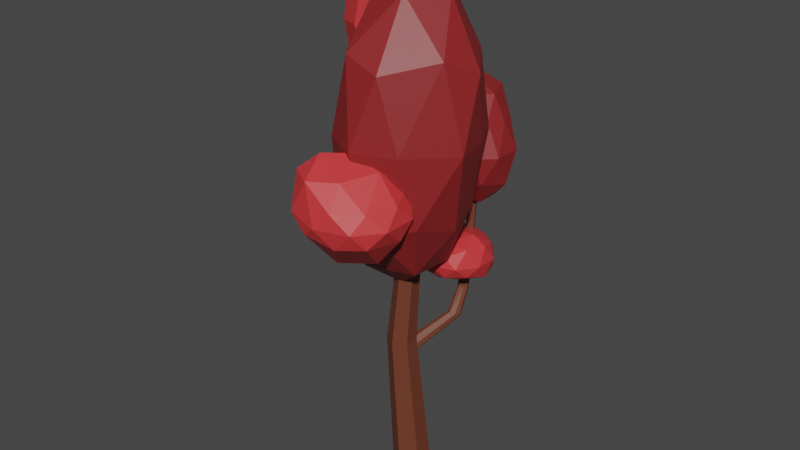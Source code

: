 # Source: strom_5_red.blend  (saved by Blender 3.6.14; exported with 4.5.12 LTS)
import bpy
from mathutils import Matrix  # noqa: F401  (used for matrix-valued properties, if any)

bpy.ops.wm.read_factory_settings(use_empty=True)
scene = bpy.context.scene
scene.name = 'Scene'

# ---- collections
col_collection = bpy.data.collections.new('Collection'); scene.collection.children.link(col_collection)

# ---- materials (node trees are filled in below, after node groups)
mat_material_001 = bpy.data.materials.new('Material.001')
mat_material_001.use_transparent_shadow = False
mat_material_002 = bpy.data.materials.new('Material.002')
mat_material_002.use_transparent_shadow = False
mat_material_003 = bpy.data.materials.new('Material.003')
mat_material_003.use_transparent_shadow = False

# ---- material node trees
mat_material_001.use_nodes = True; mat_material_001.node_tree.nodes.clear()
_N = mat_material_001.node_tree.nodes; _L = mat_material_001.node_tree.links
n0 = _N.new('ShaderNodeBsdfPrincipled'); n0.name = 'Principled BSDF'; n0.location = (10, 300)
n0.distribution = 'GGX'
n0.subsurface_method = 'RANDOM_WALK_SKIN'
n0.inputs[0].default_value = (0.15, 0.04092, 0.02029, 1.0)
n0.inputs[3].default_value = 1.45
n0.inputs[27].default_value = (0.0, 0.0, 0.0, 1.0)
n0.inputs[28].default_value = 1.0
n1 = _N.new('ShaderNodeOutputMaterial'); n1.name = 'Material Output'; n1.location = (300, 300)
_L.new(n0.outputs[0], n1.inputs[0])
n1.is_active_output = True
mat_material_002.use_nodes = True; mat_material_002.node_tree.nodes.clear()
_N = mat_material_002.node_tree.nodes; _L = mat_material_002.node_tree.links
n0 = _N.new('ShaderNodeBsdfPrincipled'); n0.name = 'Principled BSDF'; n0.location = (10, 300)
n0.distribution = 'GGX'
n0.subsurface_method = 'RANDOM_WALK_SKIN'
n0.inputs[0].default_value = (0.2664, 0.01764, 0.01938, 1.0)
n0.inputs[3].default_value = 1.45
n0.inputs[27].default_value = (0.0, 0.0, 0.0, 1.0)
n0.inputs[28].default_value = 1.0
n1 = _N.new('ShaderNodeOutputMaterial'); n1.name = 'Material Output'; n1.location = (300, 300)
_L.new(n0.outputs[0], n1.inputs[0])
n1.is_active_output = True
mat_material_003.use_nodes = True; mat_material_003.node_tree.nodes.clear()
_N = mat_material_003.node_tree.nodes; _L = mat_material_003.node_tree.links
n0 = _N.new('ShaderNodeBsdfPrincipled'); n0.name = 'Principled BSDF'; n0.location = (10, 300)
n0.distribution = 'GGX'
n0.subsurface_method = 'RANDOM_WALK_SKIN'
n0.inputs[0].default_value = (0.6795, 0.03955, 0.04374, 1.0)
n0.inputs[3].default_value = 1.45
n0.inputs[27].default_value = (0.0, 0.0, 0.0, 1.0)
n0.inputs[28].default_value = 1.0
n1 = _N.new('ShaderNodeOutputMaterial'); n1.name = 'Material Output'; n1.location = (300, 300)
_L.new(n0.outputs[0], n1.inputs[0])
n1.is_active_output = True

# ---- world
world_world = bpy.data.worlds.new('World'); scene.world = world_world
world_world.use_nodes = True; world_world.node_tree.nodes.clear()
_N = world_world.node_tree.nodes; _L = world_world.node_tree.links
n0 = _N.new('ShaderNodeOutputWorld'); n0.name = 'World Output'; n0.location = (300, 300)
n1 = _N.new('ShaderNodeBackground'); n1.name = 'Background'; n1.location = (10, 300)
n1.inputs[0].default_value = (0.05088, 0.05088, 0.05088, 1.0)
_L.new(n1.outputs[0], n0.inputs[0])
n0.is_active_output = True
world_world.color = (0.05088, 0.05088, 0.05088)
world_world.use_sun_shadow = False
world_world.sun_shadow_jitter_overblur = 0.0

# ---- meshes
me_cylinder = bpy.data.meshes.new('Cylinder')
me_cylinder.from_pydata([(0.009982, 0.4528, -0.04965), (0.009982, 0.2687, 5.628), (0.3224, 0.2724, -0.04965), (0.163, 0.1804, 5.628), (0.3224, -0.0884, -0.04965), (0.163, 0.003628, 5.628), (0.009982, -0.2688, -0.04965), (0.009982, -0.08474, 5.628), (-0.3025, -0.0884, -0.04965), (-0.1431, 0.003628, 5.628), (-0.3025, 0.2724, -0.04965), (-0.1431, 0.1804, 5.628), (0.3656, 0.6922, 3.208), (0.4669, 0.7198, 3.189), (0.0602, -0.1475, 2.789), (-0.1726, -0.2819, 2.789), (-0.4053, -0.1475, 2.789), (-0.4053, 0.1213, 2.789), (0.2617, 0.8088, 3.149), (0.08621, -0.1416, 2.507), (-0.1545, -0.2806, 2.507), (-0.3951, -0.1416, 2.507), (-0.3951, 0.1363, 2.507), (0.2954, 0.7226, 3.194), (-0.09636, 0.2117, 2.789), (-0.1669, 0.2618, 2.701), (-0.2488, 0.2117, 2.789), (-0.1669, 0.2561, 2.877), (0.06338, 0.1231, 2.877), (0.0602, 0.0333, 2.789), (0.06828, 0.126, 2.701), (-0.01601, 0.1653, 2.789), (0.0943, 0.1409, 2.42), (0.01001, 0.1803, 2.507), (0.07813, 0.1316, 2.595), (0.08621, 0.04829, 2.507), (-0.1601, 0.2691, 2.595), (-0.07825, 0.2312, 2.507), (-0.1488, 0.2813, 2.42), (-0.2307, 0.2312, 2.507), (0.4777, 0.8737, 3.105), (0.5094, 0.7885, 3.15), (0.3015, 0.8785, 3.11), (0.4007, 0.9071, 3.091), (0.4285, 1.159, 3.547), (0.367, 1.19, 3.536), (0.4124, 1.02, 3.583), (0.4504, 1.082, 3.569), (0.2722, 1.025, 3.573), (0.3282, 0.9969, 3.584), (0.2845, 1.165, 3.537), (0.2487, 1.103, 3.552), (0.3408, 1.448, 5.232), (0.2955, 1.471, 5.223), (0.3289, 1.346, 5.258), (0.3569, 1.391, 5.248), (0.2257, 1.349, 5.251), (0.2669, 1.329, 5.259), (0.2347, 1.453, 5.224), (0.2083, 1.407, 5.235), (0.2975, 1.163, 4.149), (0.3313, 1.33, 4.107), (0.3846, 1.303, 4.117), (0.2596, 1.309, 4.109), (0.4036, 1.236, 4.136), (0.3707, 1.183, 4.148), (0.2908, 1.199, 4.273), (0.3234, 1.361, 4.233), (0.2541, 1.341, 4.234), (0.3934, 1.27, 4.26), (0.375, 1.335, 4.242), (0.3615, 1.219, 4.272), (0.28, 1.172, 4.146), (0.2475, 1.187, 4.178), (0.2391, 1.215, 4.145), (0.2503, 1.178, 4.106), (0.2383, 1.218, 4.144), (0.2273, 1.271, 4.163), (0.2457, 1.285, 4.114), (0.2297, 1.246, 4.087), (0.2749, 1.207, 4.27), (0.2424, 1.233, 4.298), (0.234, 1.26, 4.241), (0.2452, 1.207, 4.222), (0.2339, 1.26, 4.241), (0.2228, 1.297, 4.28), (0.2413, 1.318, 4.239), (0.2252, 1.29, 4.208), (0.1054, 1.155, 4.182), (0.08396, 1.184, 4.155), (0.08306, 1.187, 4.155), (0.0809, 1.239, 4.177), (0.1189, 1.228, 4.245), (0.1213, 1.175, 4.223), (0.09716, 1.258, 4.218), (0.1188, 1.229, 4.245), (0.0667, 1.146, 4.2), (0.0408, 1.175, 4.177), (0.03988, 1.178, 4.177), (0.04173, 1.23, 4.199), (0.0913, 1.219, 4.26), (0.08968, 1.166, 4.237), (0.06509, 1.249, 4.237), (0.09122, 1.219, 4.26), (-0.00562, 1.127, 4.251), (-0.03748, 1.155, 4.238), (-0.03837, 1.158, 4.239), (-0.02942, 1.211, 4.259), (0.03699, 1.2, 4.3), (0.02826, 1.147, 4.28), (0.004819, 1.23, 4.287), (0.0369, 1.2, 4.3), (-0.1171, 1.09, 4.425), (-0.1425, 1.113, 4.414), (-0.1432, 1.115, 4.414), (-0.1361, 1.157, 4.431), (-0.08318, 1.148, 4.464), (-0.09013, 1.106, 4.447), (-0.1088, 1.172, 4.453), (-0.08324, 1.149, 4.464), (-0.2553, 1.012, 4.709), (-0.2825, 1.035, 4.713), (-0.283, 1.037, 4.714), (-0.2686, 1.079, 4.724), (-0.2063, 1.07, 4.725), (-0.2207, 1.028, 4.715), (-0.2337, 1.094, 4.73), (-0.2064, 1.07, 4.726), (-0.09591, -0.09274, 4.008), (0.8834, -0.9285, 5.657), (-0.3374, -1.13, 5.688), (-1.092, -0.09412, 5.609), (-0.3374, 0.9414, 5.53), (0.8834, 0.5459, 5.56), (0.3374, -1.232, 8.166), (-0.8834, -0.5459, 8.136), (-0.8834, 0.7341, 8.039), (0.4383, 1.19, 8.009), (1.289, 0.09412, 8.088), (3.829e-10, 0.2105, 9.62), (-0.3342, -0.7862, 4.56), (0.5279, -0.5069, 4.539), (0.3209, -1.29, 5.466), (1.039, -0.1106, 5.391), (0.5279, 0.3969, 4.47), (-0.867, -0.05498, 4.505), (-0.8402, -0.8456, 5.438), (-0.3342, 0.6762, 4.449), (-0.8402, 0.498, 5.345), (0.3209, 0.8742, 5.316), (1.358, -0.3762, 6.877), (1.161, 0.3762, 6.82), (3.829e-10, -1.508, 6.941), (0.7176, -1.179, 6.923), (-1.161, -0.5025, 6.877), (-0.7176, -1.111, 6.923), (-0.7176, 1.098, 6.773), (-1.161, 0.3762, 6.82), (0.8185, 1.046, 6.773), (0.1009, 1.391, 6.756), (1.037, -0.498, 8.351), (-0.3209, -1.165, 8.38), (-1.039, 0.1106, 8.305), (-0.3209, 1.209, 8.23), (0.8402, 0.7193, 8.259), (0.1983, -0.4296, 9.252), (0.6419, 0.179, 9.206), (-0.5193, -0.1971, 9.234), (-0.5193, 0.5552, 9.177), (0.1983, 0.7877, 9.16), (-0.822, 0.3501, 6.821), (-0.2957, 0.1132, 7.725), (-0.9641, -0.106, 7.666), (-1.571, 0.6557, 7.568), (-1.078, 1.329, 7.565), (-0.2896, 1.072, 7.662), (-0.5001, -0.08427, 9.31), (-1.596, 0.362, 9.217), (-1.59, 1.194, 9.154), (-0.5417, 1.491, 9.216), (0.003795, 0.778, 9.321), (-0.6234, 0.8537, 10.23), (-0.8864, -0.05747, 7.287), (-0.4514, 0.2182, 7.27), (-0.6475, -0.1218, 7.566), (-0.1785, 0.6449, 7.563), (-0.4492, 0.7612, 7.041), (-1.353, 0.4582, 7.072), (-1.274, 0.07866, 7.472), (-1.006, 0.9095, 6.918), (-1.391, 1.041, 7.414), (-0.638, 1.285, 7.469), (-0.06592, 0.4723, 8.544), (-0.1899, 0.9614, 8.495), (-0.9488, -0.2637, 8.499), (-0.4834, -0.04983, 8.534), (-1.696, 0.3902, 8.384), (-1.412, -0.005566, 8.442), (-1.403, 1.431, 8.346), (-1.692, 0.9614, 8.347), (-0.4086, 1.397, 8.443), (-0.8718, 1.622, 8.386), (-0.1759, 0.3931, 9.476), (-0.9396, -0.04057, 9.407), (-1.516, 0.7888, 9.314), (-1.047, 1.503, 9.311), (-0.2976, 1.185, 9.404), (-0.4588, 0.4375, 9.917), (-0.2985, 0.8333, 9.852), (-1.018, 0.5887, 10.08), (-1.028, 1.078, 10.05), (-0.5837, 1.229, 9.904), (0.2247, 1.029, 3.822), (0.7327, 0.6603, 4.062), (0.03074, 0.4322, 4.062), (-0.4031, 1.029, 4.062), (0.03074, 1.626, 4.062), (0.7327, 1.449, 3.967), (0.4187, 0.4322, 4.45), (-0.2832, 0.6603, 4.45), (-0.2832, 1.398, 4.45), (0.4187, 1.626, 4.45), (0.8526, 1.029, 4.551), (0.2247, 1.029, 4.69), (0.1107, 0.6783, 3.847), (0.5233, 0.8124, 3.887), (0.4093, 0.4614, 4.028), (0.8218, 1.08, 3.933), (0.5233, 1.297, 3.792), (-0.1443, 1.029, 3.847), (-0.2583, 0.6783, 3.988), (0.1107, 1.38, 3.887), (-0.3501, 1.38, 4.028), (0.4093, 1.597, 4.028), (0.8923, 0.8124, 4.256), (0.8923, 1.246, 4.256), (0.2247, 0.3274, 4.256), (0.6373, 0.4614, 4.256), (-0.4428, 0.8124, 4.256), (-0.1878, 0.4614, 4.256), (-0.2796, 1.709, 4.256), (-0.5346, 1.246, 4.256), (0.6373, 1.597, 4.256), (0.2247, 1.843, 4.256), (0.7078, 0.6783, 4.586), (0.04023, 0.4614, 4.484), (-0.3723, 1.029, 4.552), (0.04023, 1.709, 4.484), (0.7078, 1.38, 4.484), (0.3388, 0.6783, 4.625), (0.5938, 1.029, 4.727), (-0.0738, 0.8124, 4.693), (-0.0738, 1.246, 4.693), (0.3388, 1.38, 4.625), (-0.2906, 1.046, 4.825), (-0.02973, 1.418, 5.044), (0.1606, 0.944, 4.998), (-0.2184, 0.6114, 5.089), (-0.643, 0.8795, 5.192), (-0.5757, 1.375, 5.108), (0.2037, 1.213, 5.265), (0.08706, 0.7143, 5.293), (-0.4096, 0.6744, 5.413), (-0.6, 1.148, 5.459), (-0.2109, 1.419, 5.484), (-0.1488, 1.046, 5.521), (-0.04426, 0.9861, 4.894), (-0.1497, 1.264, 4.947), (0.1155, 1.205, 4.984), (-0.3376, 1.457, 5.026), (-0.4909, 1.238, 4.962), (-0.267, 0.7906, 4.838), (-0.001831, 0.7306, 4.984), (-0.5102, 0.9481, 4.924), (-0.4629, 0.6291, 5.124), (-0.6488, 1.143, 5.169), (-0.1088, 1.52, 5.201), (-0.4007, 1.497, 5.272), (0.2527, 1.084, 5.114), (0.1408, 1.362, 5.141), (-0.03864, 0.5956, 5.184), (0.1842, 0.7911, 5.131), (-0.6508, 0.6601, 5.333), (-0.3258, 0.5086, 5.254), (-0.6235, 1.301, 5.326), (-0.7675, 1.002, 5.361), (0.04493, 1.399, 5.4), (0.2095, 0.949, 5.288), (-0.1401, 0.6326, 5.42), (-0.6303, 0.8816, 5.491), (-0.4504, 1.3, 5.494), (0.07083, 1.144, 5.422), (-0.1687, 1.24, 5.599), (0.01327, 0.8511, 5.484), (-0.2787, 0.8276, 5.555), (-0.4015, 1.106, 5.536), (0.2849, 1.461, 5.089), (0.74, 0.9921, 5.721), (0.1111, 0.9259, 5.721), (-0.4765, 1.461, 5.721), (0.1111, 2.127, 5.721), (0.74, 1.791, 5.721), (0.4587, 0.9259, 6.745), (-0.1702, 1.13, 6.745), (-0.1702, 1.791, 6.745), (0.4587, 1.996, 6.745), (0.8474, 1.461, 6.745), (0.2849, 1.461, 7.377), (0.1827, 1.146, 5.259), (0.5524, 1.266, 5.259), (0.4502, 0.9521, 5.631), (0.9199, 1.461, 5.631), (0.5524, 1.655, 5.259), (-0.04572, 1.461, 5.259), (-0.1479, 1.146, 5.631), (0.1827, 1.775, 5.259), (-0.1479, 1.775, 5.631), (0.4502, 1.97, 5.631), (0.983, 1.128, 6.233), (0.983, 1.655, 6.233), (0.2849, 0.8319, 6.233), (0.6546, 0.8139, 6.233), (-0.5122, 1.266, 6.233), (-0.08474, 0.9521, 6.233), (-0.08474, 2.101, 6.233), (-0.5122, 1.655, 6.233), (0.6546, 1.97, 6.233), (0.2849, 2.221, 6.233), (0.7177, 1.146, 6.834), (0.1196, 0.9521, 6.834), (-0.2501, 1.461, 7.007), (0.1196, 2.198, 6.834), (0.7177, 1.775, 6.834), (0.3871, 1.146, 7.206), (0.6155, 1.461, 7.206), (0.01743, 1.266, 7.379), (0.01743, 1.884, 7.379), (0.3871, 2.004, 7.206), (0.0, -1.153, 4.984), (0.7236, -1.93, 5.664), (-0.2764, -2.255, 5.747), (-0.8944, -1.404, 5.664), (-0.2764, -0.5535, 5.664), (0.7236, -0.8785, 5.664), (0.2764, -2.255, 6.256), (-0.7235, -1.909, 6.63), (-0.7236, -0.8785, 6.256), (0.2764, -0.5535, 6.256), (0.8944, -1.404, 6.256), (-0.03929, -1.34, 6.877), (-0.1625, -1.653, 5.033), (0.4253, -1.334, 5.083), (0.2629, -2.163, 5.612), (0.8506, -1.276, 5.612), (0.4253, -0.9667, 5.397), (-0.5257, -1.404, 5.346), (-0.6882, -1.904, 5.645), (-0.1625, -0.9042, 5.397), (-0.6882, -0.9042, 5.612), (0.2629, -0.5952, 5.612), (0.9511, -1.713, 5.96), (0.9511, -1.095, 5.96), (0.0, -2.354, 5.96), (0.5878, -2.163, 5.96), (-0.9511, -1.713, 5.96), (-0.5878, -2.213, 6.044), (-0.5878, -0.5952, 5.96), (-0.9511, -1.095, 5.96), (0.5878, -0.5952, 5.96), (0.0, -0.4042, 5.96), (0.6882, -1.904, 6.23), (-0.2629, -2.213, 6.641), (-0.8505, -1.384, 6.529), (-0.2629, -0.5952, 6.308), (0.6489, -0.8396, 6.383), (0.1625, -1.904, 6.626), (0.4864, -1.34, 6.701), (-0.4252, -1.693, 6.897), (-0.4253, -1.095, 6.704), (0.1232, -0.8396, 6.598), (-0.2649, 0.9663, 4.95), (-0.2857, 0.9838, 4.953), (-0.2861, 0.9857, 4.954), (-0.2751, 1.018, 4.961), (-0.2275, 1.011, 4.962), (-0.2384, 0.9787, 4.954), (-0.2484, 1.029, 4.966), (-0.2275, 1.011, 4.962)], [], [(22, 17, 26, 25, 36, 39), (35, 34, 30, 29, 14, 19), (14, 5, 7, 15), (15, 7, 9, 16), (3, 1, 11, 9, 7, 5), (16, 9, 11, 17), (25, 24, 23, 18), (0, 2, 4, 6, 8, 10), (29, 28, 3, 5, 14), (21, 16, 17, 22), (20, 15, 16, 21), (19, 14, 15, 20), (2, 32, 35, 19, 4), (24, 27, 1, 3, 28, 31), (10, 22, 39, 38, 0), (0, 38, 37, 33, 32, 2), (4, 19, 20, 6), (6, 20, 21, 8), (8, 21, 22, 10), (18, 23, 48, 51), (24, 25, 26, 27), (28, 29, 30, 31), (32, 33, 34, 35), (36, 37, 38, 39), (17, 11, 1, 27, 26), (30, 34, 41, 13), (34, 33, 40, 41), (36, 25, 18, 42), (37, 36, 42, 43), (24, 31, 12, 23), (33, 37, 43, 40), (31, 30, 13, 12), (68, 86, 85, 59, 58), (13, 41, 47, 46), (42, 18, 51, 50), (23, 12, 49, 48), (41, 40, 44, 47), (12, 13, 46, 49), (43, 42, 50, 45), (40, 43, 45, 44), (53, 58, 59, 56, 57, 54, 55, 52), (70, 67, 53, 52), (81, 80, 66, 57, 56), (67, 68, 58, 53), (71, 69, 55, 54), (69, 70, 52, 55), (66, 71, 54, 57), (49, 46, 65, 60), (47, 44, 62, 64), (46, 47, 64, 65), (63, 78, 77, 87, 86, 68), (45, 50, 63, 61), (73, 72, 60, 66, 80, 83), (44, 45, 61, 62), (84, 87, 94, 95), (60, 65, 71, 66), (64, 62, 70, 69), (65, 64, 69, 71), (85, 84, 82, 81, 56, 59), (61, 63, 68, 67), (51, 48, 75, 74, 76, 79), (62, 61, 67, 70), (50, 51, 79, 78, 63), (72, 73, 74, 75), (76, 77, 78, 79), (80, 81, 82, 83), (84, 85, 86, 87), (48, 49, 60, 72, 75), (88, 93, 101, 96), (82, 84, 95, 92), (76, 74, 89, 90), (74, 73, 88, 89), (83, 82, 92, 93), (73, 83, 93, 88), (87, 77, 91, 94), (77, 76, 90, 91), (99, 98, 106, 107), (94, 91, 99, 102), (93, 92, 100, 101), (89, 88, 96, 97), (92, 95, 103, 100), (90, 89, 97, 98), (95, 94, 102, 103), (91, 90, 98, 99), (108, 111, 119, 116), (96, 101, 109, 104), (102, 99, 107, 110), (101, 100, 108, 109), (97, 96, 104, 105), (100, 103, 111, 108), (98, 97, 105, 106), (103, 102, 110, 111), (117, 116, 124, 125), (106, 105, 113, 114), (111, 110, 118, 119), (107, 106, 114, 115), (104, 109, 117, 112), (110, 107, 115, 118), (109, 108, 116, 117), (105, 104, 112, 113), (123, 122, 382, 383), (113, 112, 120, 121), (116, 119, 127, 124), (114, 113, 121, 122), (119, 118, 126, 127), (115, 114, 122, 123), (112, 117, 125, 120), (118, 115, 123, 126), (128, 141, 140), (129, 141, 143), (128, 140, 145), (128, 145, 147), (128, 147, 144), (129, 143, 150), (130, 142, 152), (131, 146, 154), (132, 148, 156), (133, 149, 158), (129, 150, 153), (130, 152, 155), (131, 154, 157), (132, 156, 159), (133, 158, 151), (134, 160, 165), (135, 161, 167), (136, 162, 168), (137, 163, 169), (138, 164, 166), (166, 169, 139), (166, 164, 169), (164, 137, 169), (169, 168, 139), (169, 163, 168), (163, 136, 168), (168, 167, 139), (168, 162, 167), (162, 135, 167), (167, 165, 139), (167, 161, 165), (161, 134, 165), (165, 166, 139), (165, 160, 166), (160, 138, 166), (151, 164, 138), (151, 158, 164), (158, 137, 164), (159, 163, 137), (159, 156, 163), (156, 136, 163), (157, 162, 136), (157, 154, 162), (154, 135, 162), (155, 161, 135), (155, 152, 161), (152, 134, 161), (153, 160, 134), (153, 150, 160), (150, 138, 160), (158, 159, 137), (158, 149, 159), (149, 132, 159), (156, 157, 136), (156, 148, 157), (148, 131, 157), (154, 155, 135), (154, 146, 155), (146, 130, 155), (152, 153, 134), (152, 142, 153), (142, 129, 153), (150, 151, 138), (150, 143, 151), (143, 133, 151), (144, 149, 133), (144, 147, 149), (147, 132, 149), (147, 148, 132), (147, 145, 148), (145, 131, 148), (145, 146, 131), (145, 140, 146), (140, 130, 146), (143, 144, 133), (143, 141, 144), (141, 128, 144), (140, 142, 130), (140, 141, 142), (141, 129, 142), (170, 183, 182), (171, 183, 185), (170, 182, 187), (170, 187, 189), (170, 189, 186), (171, 185, 192), (172, 184, 194), (173, 188, 196), (174, 190, 198), (175, 191, 200), (171, 192, 195), (172, 194, 197), (173, 196, 199), (174, 198, 201), (175, 200, 193), (176, 202, 207), (177, 203, 209), (178, 204, 210), (179, 205, 211), (180, 206, 208), (208, 211, 181), (208, 206, 211), (206, 179, 211), (211, 210, 181), (211, 205, 210), (205, 178, 210), (210, 209, 181), (210, 204, 209), (204, 177, 209), (209, 207, 181), (209, 203, 207), (203, 176, 207), (207, 208, 181), (207, 202, 208), (202, 180, 208), (193, 206, 180), (193, 200, 206), (200, 179, 206), (201, 205, 179), (201, 198, 205), (198, 178, 205), (199, 204, 178), (199, 196, 204), (196, 177, 204), (197, 203, 177), (197, 194, 203), (194, 176, 203), (195, 202, 176), (195, 192, 202), (192, 180, 202), (200, 201, 179), (200, 191, 201), (191, 174, 201), (198, 199, 178), (198, 190, 199), (190, 173, 199), (196, 197, 177), (196, 188, 197), (188, 172, 197), (194, 195, 176), (194, 184, 195), (184, 171, 195), (192, 193, 180), (192, 185, 193), (185, 175, 193), (186, 191, 175), (186, 189, 191), (189, 174, 191), (189, 190, 174), (189, 187, 190), (187, 173, 190), (187, 188, 173), (187, 182, 188), (182, 172, 188), (185, 186, 175), (185, 183, 186), (183, 170, 186), (182, 184, 172), (182, 183, 184), (183, 171, 184), (212, 225, 224), (213, 225, 227), (212, 224, 229), (212, 229, 231), (212, 231, 228), (213, 227, 234), (214, 226, 236), (215, 230, 238), (216, 232, 240), (217, 233, 242), (213, 234, 237), (214, 236, 239), (215, 238, 241), (216, 240, 243), (217, 242, 235), (218, 244, 249), (219, 245, 251), (220, 246, 252), (221, 247, 253), (222, 248, 250), (250, 253, 223), (250, 248, 253), (248, 221, 253), (253, 252, 223), (253, 247, 252), (247, 220, 252), (252, 251, 223), (252, 246, 251), (246, 219, 251), (251, 249, 223), (251, 245, 249), (245, 218, 249), (249, 250, 223), (249, 244, 250), (244, 222, 250), (235, 248, 222), (235, 242, 248), (242, 221, 248), (243, 247, 221), (243, 240, 247), (240, 220, 247), (241, 246, 220), (241, 238, 246), (238, 219, 246), (239, 245, 219), (239, 236, 245), (236, 218, 245), (237, 244, 218), (237, 234, 244), (234, 222, 244), (242, 243, 221), (242, 233, 243), (233, 216, 243), (240, 241, 220), (240, 232, 241), (232, 215, 241), (238, 239, 219), (238, 230, 239), (230, 214, 239), (236, 237, 218), (236, 226, 237), (226, 213, 237), (234, 235, 222), (234, 227, 235), (227, 217, 235), (228, 233, 217), (228, 231, 233), (231, 216, 233), (231, 232, 216), (231, 229, 232), (229, 215, 232), (229, 230, 215), (229, 224, 230), (224, 214, 230), (227, 228, 217), (227, 225, 228), (225, 212, 228), (224, 226, 214), (224, 225, 226), (225, 213, 226), (254, 267, 266), (255, 267, 269), (254, 266, 271), (254, 271, 273), (254, 273, 270), (255, 269, 276), (256, 268, 278), (257, 272, 280), (258, 274, 282), (259, 275, 284), (255, 276, 279), (256, 278, 281), (257, 280, 283), (258, 282, 285), (259, 284, 277), (260, 286, 291), (261, 287, 293), (262, 288, 294), (263, 289, 295), (264, 290, 292), (292, 295, 265), (292, 290, 295), (290, 263, 295), (295, 294, 265), (295, 289, 294), (289, 262, 294), (294, 293, 265), (294, 288, 293), (288, 261, 293), (293, 291, 265), (293, 287, 291), (287, 260, 291), (291, 292, 265), (291, 286, 292), (286, 264, 292), (277, 290, 264), (277, 284, 290), (284, 263, 290), (285, 289, 263), (285, 282, 289), (282, 262, 289), (283, 288, 262), (283, 280, 288), (280, 261, 288), (281, 287, 261), (281, 278, 287), (278, 260, 287), (279, 286, 260), (279, 276, 286), (276, 264, 286), (284, 285, 263), (284, 275, 285), (275, 258, 285), (282, 283, 262), (282, 274, 283), (274, 257, 283), (280, 281, 261), (280, 272, 281), (272, 256, 281), (278, 279, 260), (278, 268, 279), (268, 255, 279), (276, 277, 264), (276, 269, 277), (269, 259, 277), (270, 275, 259), (270, 273, 275), (273, 258, 275), (273, 274, 258), (273, 271, 274), (271, 257, 274), (271, 272, 257), (271, 266, 272), (266, 256, 272), (269, 270, 259), (269, 267, 270), (267, 254, 270), (266, 268, 256), (266, 267, 268), (267, 255, 268), (296, 309, 308), (297, 309, 311), (296, 308, 313), (296, 313, 315), (296, 315, 312), (297, 311, 318), (298, 310, 320), (299, 314, 322), (300, 316, 324), (301, 317, 326), (297, 318, 321), (298, 320, 323), (299, 322, 325), (300, 324, 327), (301, 326, 319), (302, 328, 333), (303, 329, 335), (304, 330, 336), (305, 331, 337), (306, 332, 334), (334, 337, 307), (334, 332, 337), (332, 305, 337), (337, 336, 307), (337, 331, 336), (331, 304, 336), (336, 335, 307), (336, 330, 335), (330, 303, 335), (335, 333, 307), (335, 329, 333), (329, 302, 333), (333, 334, 307), (333, 328, 334), (328, 306, 334), (319, 332, 306), (319, 326, 332), (326, 305, 332), (327, 331, 305), (327, 324, 331), (324, 304, 331), (325, 330, 304), (325, 322, 330), (322, 303, 330), (323, 329, 303), (323, 320, 329), (320, 302, 329), (321, 328, 302), (321, 318, 328), (318, 306, 328), (326, 327, 305), (326, 317, 327), (317, 300, 327), (324, 325, 304), (324, 316, 325), (316, 299, 325), (322, 323, 303), (322, 314, 323), (314, 298, 323), (320, 321, 302), (320, 310, 321), (310, 297, 321), (318, 319, 306), (318, 311, 319), (311, 301, 319), (312, 317, 301), (312, 315, 317), (315, 300, 317), (315, 316, 300), (315, 313, 316), (313, 299, 316), (313, 314, 299), (313, 308, 314), (308, 298, 314), (311, 312, 301), (311, 309, 312), (309, 296, 312), (308, 310, 298), (308, 309, 310), (309, 297, 310), (338, 351, 350), (339, 351, 353), (338, 350, 355), (338, 355, 357), (338, 357, 354), (339, 353, 360), (340, 352, 362), (341, 356, 364), (342, 358, 366), (343, 359, 368), (339, 360, 363), (340, 362, 365), (341, 364, 367), (342, 366, 369), (343, 368, 361), (344, 370, 375), (345, 371, 377), (346, 372, 378), (347, 373, 379), (348, 374, 376), (376, 379, 349), (376, 374, 379), (374, 347, 379), (379, 378, 349), (379, 373, 378), (373, 346, 378), (378, 377, 349), (378, 372, 377), (372, 345, 377), (377, 375, 349), (377, 371, 375), (371, 344, 375), (375, 376, 349), (375, 370, 376), (370, 348, 376), (361, 374, 348), (361, 368, 374), (368, 347, 374), (369, 373, 347), (369, 366, 373), (366, 346, 373), (367, 372, 346), (367, 364, 372), (364, 345, 372), (365, 371, 345), (365, 362, 371), (362, 344, 371), (363, 370, 344), (363, 360, 370), (360, 348, 370), (368, 369, 347), (368, 359, 369), (359, 342, 369), (366, 367, 346), (366, 358, 367), (358, 341, 367), (364, 365, 345), (364, 356, 365), (356, 340, 365), (362, 363, 344), (362, 352, 363), (352, 339, 363), (360, 361, 348), (360, 353, 361), (353, 343, 361), (354, 359, 343), (354, 357, 359), (357, 342, 359), (357, 358, 342), (357, 355, 358), (355, 341, 358), (355, 356, 341), (355, 350, 356), (350, 340, 356), (353, 354, 343), (353, 351, 354), (351, 338, 354), (350, 352, 340), (350, 351, 352), (351, 339, 352), (383, 382, 381, 380, 385, 384, 387, 386), (120, 125, 385, 380), (126, 123, 383, 386), (125, 124, 384, 385), (121, 120, 380, 381), (124, 127, 387, 384), (122, 121, 381, 382), (127, 126, 386, 387)])
me_cylinder.polygons.foreach_set('material_index', [0, 0, 0, 0, 0, 0, 0, 0, 0, 0, 0, 0, 0, 0, 0, 0, 0, 0, 0, 0, 0, 0, 0, 0, 0, 0, 0, 0, 0, 0, 0, 0, 0, 0, 0, 0, 0, 0, 0, 0, 0, 0, 0, 0, 0, 0, 0, 0, 0, 0, 0, 0, 0, 0, 0, 0, 0, 0, 0, 0, 0, 0, 0, 0, 0, 0, 0, 0, 0, 0, 0, 0, 0, 0, 0, 0, 0, 0, 0, 0, 0, 0, 0, 0, 0, 0, 0, 0, 0, 0, 0, 0, 0, 0, 0, 0, 0, 0, 0, 0, 0, 0, 0, 0, 0, 0, 0, 0, 1, 1, 1, 1, 1, 1, 1, 1, 1, 1, 1, 1, 1, 1, 1, 1, 1, 1, 1, 1, 1, 1, 1, 1, 1, 1, 1, 1, 1, 1, 1, 1, 1, 1, 1, 1, 1, 1, 1, 1, 1, 1, 1, 1, 1, 1, 1, 1, 1, 1, 1, 1, 1, 1, 1, 1, 1, 1, 1, 1, 1, 1, 1, 1, 1, 1, 1, 1, 1, 1, 1, 1, 1, 1, 1, 1, 1, 1, 1, 1, 2, 2, 2, 2, 2, 2, 2, 2, 2, 2, 2, 2, 2, 2, 2, 2, 2, 2, 2, 2, 2, 2, 2, 2, 2, 2, 2, 2, 2, 2, 2, 2, 2, 2, 2, 2, 2, 2, 2, 2, 2, 2, 2, 2, 2, 2, 2, 2, 2, 2, 2, 2, 2, 2, 2, 2, 2, 2, 2, 2, 2, 2, 2, 2, 2, 2, 2, 2, 2, 2, 2, 2, 2, 2, 2, 2, 2, 2, 2, 2, 2, 2, 2, 2, 2, 2, 2, 2, 2, 2, 2, 2, 2, 2, 2, 2, 2, 2, 2, 2, 2, 2, 2, 2, 2, 2, 2, 2, 2, 2, 2, 2, 2, 2, 2, 2, 2, 2, 2, 2, 2, 2, 2, 2, 2, 2, 2, 2, 2, 2, 2, 2, 2, 2, 2, 2, 2, 2, 2, 2, 2, 2, 2, 2, 2, 2, 2, 2, 2, 2, 2, 2, 2, 2, 2, 2, 2, 2, 2, 2, 2, 2, 2, 2, 2, 2, 2, 2, 2, 2, 2, 2, 2, 2, 2, 2, 2, 2, 2, 2, 2, 2, 2, 2, 2, 2, 2, 2, 2, 2, 2, 2, 2, 2, 2, 2, 2, 2, 2, 2, 2, 2, 2, 2, 2, 2, 2, 2, 2, 2, 2, 2, 2, 2, 2, 2, 2, 2, 2, 2, 2, 2, 2, 2, 2, 2, 2, 2, 2, 2, 2, 2, 2, 2, 2, 2, 2, 2, 2, 2, 1, 1, 1, 1, 1, 1, 1, 1, 1, 1, 1, 1, 1, 1, 1, 1, 1, 1, 1, 1, 1, 1, 1, 1, 1, 1, 1, 1, 1, 1, 1, 1, 1, 1, 1, 1, 1, 1, 1, 1, 1, 1, 1, 1, 1, 1, 1, 1, 1, 1, 1, 1, 1, 1, 1, 1, 1, 1, 1, 1, 1, 1, 1, 1, 1, 1, 1, 1, 1, 1, 1, 1, 1, 1, 1, 1, 1, 1, 1, 1, 2, 2, 2, 2, 2, 2, 2, 2, 2, 2, 2, 2, 2, 2, 2, 2, 2, 2, 2, 2, 2, 2, 2, 2, 2, 2, 2, 2, 2, 2, 2, 2, 2, 2, 2, 2, 2, 2, 2, 2, 2, 2, 2, 2, 2, 2, 2, 2, 2, 2, 2, 2, 2, 2, 2, 2, 2, 2, 2, 2, 2, 2, 2, 2, 2, 2, 2, 2, 2, 2, 2, 2, 2, 2, 2, 2, 2, 2, 2, 2, 0, 0, 0, 0, 0, 0, 0, 0])
_uv = me_cylinder.uv_layers.new(name='UVMap')
_uv.uv.foreach_set('vector', [0.1667, 0.7252, 0.1667, 0.75, 0.05457, 0.75, -8.941e-08, 0.7423, -8.941e-08, 0.7329, 0.05277, 0.7252, 0.7806, 0.7252, 0.8333, 0.7329, 0.8333, 0.7423, 0.7788, 0.75, 0.6667, 0.75, 0.6667, 0.7252, 0.6667, 0.75, 0.6667, 1.0, 0.5, 1.0, 0.5, 0.75, 0.5, 0.75, 0.5, 1.0, 0.3333, 1.0, 0.3333, 0.75, 0.4578, 0.37, 0.25, 0.49, 0.04215, 0.37, 0.04215, 0.13, 0.25, 0.01, 0.4578, 0.13, 0.3333, 0.75, 0.3333, 1.0, 0.1667, 1.0, 0.1667, 0.75, 1.0, 0.7423, 0.9454, 0.75, 0.9454, 0.75, 1.0, 0.7423, 0.75, 0.49, 0.9578, 0.37, 0.9578, 0.13, 0.75, 0.01, 0.5422, 0.13, 0.5422, 0.37, 0.7788, 0.75, 0.8333, 0.7577, 0.8333, 1.0, 0.6667, 1.0, 0.6667, 0.75, 0.3333, 0.7252, 0.3333, 0.75, 0.1667, 0.75, 0.1667, 0.7252, 0.5, 0.7252, 0.5, 0.75, 0.3333, 0.75, 0.3333, 0.7252, 0.6667, 0.7252, 0.6667, 0.75, 0.5, 0.75, 0.5, 0.7252, 0.8333, 0.5, 0.8333, 0.7175, 0.7806, 0.7252, 0.6667, 0.7252, 0.6667, 0.5, 0.9454, 0.75, 1.0, 0.7577, 1.0, 1.0, 0.8333, 1.0, 0.8333, 0.7577, 0.8879, 0.75, 0.1667, 0.5, 0.1667, 0.7252, 0.05277, 0.7252, -8.941e-08, 0.7175, -8.941e-08, 0.5, 1.0, 0.5, 1.0, 0.7175, 0.9472, 0.7252, 0.8861, 0.7252, 0.8333, 0.7175, 0.8333, 0.5, 0.6667, 0.5, 0.6667, 0.7252, 0.5, 0.7252, 0.5, 0.5, 0.5, 0.5, 0.5, 0.7252, 0.3333, 0.7252, 0.3333, 0.5, 0.3333, 0.5, 0.3333, 0.7252, 0.1667, 0.7252, 0.1667, 0.5, 1.0, 0.7423, 0.9454, 0.75, 0.9454, 0.75, 1.0, 0.7423, 0.9454, 0.75, 1.0, 0.7423, 0.05457, 0.75, -8.941e-08, 0.7577, 0.8333, 0.7577, 0.7788, 0.75, 0.8333, 0.7423, 0.8879, 0.75, 0.8333, 0.7175, 0.8861, 0.7252, 0.8333, 0.7329, 0.7806, 0.7252, -8.941e-08, 0.7329, 0.9472, 0.7252, 1.0, 0.7175, 0.05277, 0.7252, 0.1667, 0.75, 0.1667, 1.0, -8.941e-08, 1.0, -8.941e-08, 0.7577, 0.05457, 0.75, 0.8333, 0.7423, 0.8333, 0.7329, 0.8333, 0.7329, 0.8333, 0.7423, 0.8333, 0.7329, 0.8861, 0.7252, 0.8861, 0.7252, 0.8333, 0.7329, -8.941e-08, 0.7329, -8.941e-08, 0.7423, -8.941e-08, 0.7423, -8.941e-08, 0.7329, 0.9472, 0.7252, -8.941e-08, 0.7329, -8.941e-08, 0.7329, 0.9472, 0.7252, 0.9454, 0.75, 0.8879, 0.75, 0.8879, 0.75, 0.9454, 0.75, 0.8861, 0.7252, 0.9472, 0.7252, 0.9472, 0.7252, 0.8861, 0.7252, 0.8879, 0.75, 0.8333, 0.7423, 0.8333, 0.7423, 0.8879, 0.75, -8.941e-08, 0.7329, -8.941e-08, 0.7369, -8.941e-08, 0.7423, -8.941e-08, 0.7423, -8.941e-08, 0.7329, 0.8333, 0.7423, 0.8333, 0.7329, 0.8333, 0.7329, 0.8333, 0.7423, -8.941e-08, 0.7329, -8.941e-08, 0.7423, -8.941e-08, 0.7423, -8.941e-08, 0.7329, 0.9454, 0.75, 0.8879, 0.75, 0.8879, 0.75, 0.9454, 0.75, 0.8333, 0.7329, 0.8861, 0.7252, 0.8861, 0.7252, 0.8333, 0.7329, 0.8879, 0.75, 0.8333, 0.7423, 0.8333, 0.7423, 0.8879, 0.75, 0.9472, 0.7252, -8.941e-08, 0.7329, -8.941e-08, 0.7329, 0.9472, 0.7252, 0.8861, 0.7252, 0.9472, 0.7252, 0.9472, 0.7252, 0.8861, 0.7252, 0.9472, 0.7252, 1.0, 0.7329, 1.0, 0.7423, 0.9454, 0.75, 0.8879, 0.75, 0.8333, 0.7423, 0.8333, 0.7329, 0.8861, 0.7252, 0.8861, 0.7252, 0.9472, 0.7252, 0.9472, 0.7252, 0.8861, 0.7252, 0.9454, 0.75, 0.9074, 0.75, 0.8879, 0.75, 0.8879, 0.75, 0.9454, 0.75, 0.9472, 0.7252, -8.941e-08, 0.7329, -8.941e-08, 0.7329, 0.9472, 0.7252, 0.8333, 0.7423, 0.8333, 0.7329, 0.8333, 0.7329, 0.8333, 0.7423, 0.8333, 0.7329, 0.8861, 0.7252, 0.8861, 0.7252, 0.8333, 0.7329, 0.8879, 0.75, 0.8333, 0.7423, 0.8333, 0.7423, 0.8879, 0.75, 0.8879, 0.75, 0.8333, 0.7423, 0.8333, 0.7423, 0.8879, 0.75, 0.8333, 0.7329, 0.8861, 0.7252, 0.8861, 0.7252, 0.8333, 0.7329, 0.8333, 0.7423, 0.8333, 0.7329, 0.8333, 0.7329, 0.8333, 0.7423, -8.941e-08, 0.7329, -8.941e-08, 0.7371, -8.941e-08, 0.7423, -8.941e-08, 0.7423, -8.941e-08, 0.7369, -8.941e-08, 0.7329, 0.9472, 0.7252, -8.941e-08, 0.7329, -8.941e-08, 0.7329, 0.9472, 0.7252, 0.9454, 0.75, 0.9087, 0.75, 0.8879, 0.75, 0.8879, 0.75, 0.9074, 0.75, 0.9454, 0.75, 0.8861, 0.7252, 0.9472, 0.7252, 0.9472, 0.7252, 0.8861, 0.7252, 0.9728, 0.7461, -8.941e-08, 0.7423, -8.941e-08, 0.7423, 0.9728, 0.7461, 0.8879, 0.75, 0.8333, 0.7423, 0.8333, 0.7423, 0.8879, 0.75, 0.8333, 0.7329, 0.8861, 0.7252, 0.8861, 0.7252, 0.8333, 0.7329, 0.8333, 0.7423, 0.8333, 0.7329, 0.8333, 0.7329, 0.8333, 0.7423, 1.0, 0.7423, 0.9728, 0.7461, 0.9726, 0.7462, 0.9454, 0.75, 0.9454, 0.75, 1.0, 0.7423, 0.9472, 0.7252, -8.941e-08, 0.7329, -8.941e-08, 0.7329, 0.9472, 0.7252, 1.0, 0.7423, 0.9454, 0.75, 0.9454, 0.75, 0.9717, 0.7463, 0.9737, 0.746, 1.0, 0.7423, 0.8861, 0.7252, 0.9472, 0.7252, 0.9472, 0.7252, 0.8861, 0.7252, -8.941e-08, 0.7329, -8.941e-08, 0.7423, -8.941e-08, 0.7423, -8.941e-08, 0.7371, -8.941e-08, 0.7329, 0.9087, 0.75, 0.9454, 0.75, 0.9717, 0.7463, 0.9454, 0.75, 0.9737, 0.746, 1.0, 0.7423, -8.941e-08, 0.7371, -8.941e-08, 0.7423, 0.9074, 0.75, 0.9454, 0.75, 0.9726, 0.7462, 0.9454, 0.75, 0.9728, 0.7461, 1.0, 0.7423, -8.941e-08, 0.7369, -8.941e-08, 0.7423, 0.9454, 0.75, 0.8879, 0.75, 0.8879, 0.75, 0.9087, 0.75, 0.9454, 0.75, 0.9454, 0.75, 0.9454, 0.75, 0.9454, 0.75, 0.9454, 0.75, 0.9726, 0.7462, 0.9728, 0.7461, 0.9728, 0.7461, 0.9726, 0.7462, 0.9737, 0.746, 0.9717, 0.7463, 0.9717, 0.7463, 0.9737, 0.746, 0.9717, 0.7463, 0.9454, 0.75, 0.9454, 0.75, 0.9717, 0.7463, 0.9454, 0.75, 0.9726, 0.7462, 0.9726, 0.7462, 0.9454, 0.75, 0.9454, 0.75, 0.9454, 0.75, 0.9454, 0.75, 0.9454, 0.75, -8.941e-08, 0.7423, -8.941e-08, 0.7423, -8.941e-08, 0.7423, -8.941e-08, 0.7423, 1.0, 0.7423, 0.9737, 0.746, 0.9737, 0.746, 1.0, 0.7423, 1.0, 0.7423, 0.9737, 0.746, 0.9737, 0.746, 1.0, 0.7423, -8.941e-08, 0.7423, -8.941e-08, 0.7423, -8.941e-08, 0.7423, -8.941e-08, 0.7423, 0.9454, 0.75, 0.9726, 0.7462, 0.9726, 0.7462, 0.9454, 0.75, 0.9717, 0.7463, 0.9454, 0.75, 0.9454, 0.75, 0.9717, 0.7463, 0.9726, 0.7462, 0.9728, 0.7461, 0.9728, 0.7461, 0.9726, 0.7462, 0.9737, 0.746, 0.9717, 0.7463, 0.9717, 0.7463, 0.9737, 0.746, 0.9728, 0.7461, -8.941e-08, 0.7423, -8.941e-08, 0.7423, 0.9728, 0.7461, 1.0, 0.7423, 0.9737, 0.746, 0.9737, 0.746, 1.0, 0.7423, 0.9726, 0.7462, 0.9728, 0.7461, 0.9728, 0.7461, 0.9726, 0.7462, 0.9454, 0.75, 0.9454, 0.75, 0.9454, 0.75, 0.9454, 0.75, -8.941e-08, 0.7423, -8.941e-08, 0.7423, -8.941e-08, 0.7423, -8.941e-08, 0.7423, 0.9454, 0.75, 0.9726, 0.7462, 0.9726, 0.7462, 0.9454, 0.75, 0.9717, 0.7463, 0.9454, 0.75, 0.9454, 0.75, 0.9717, 0.7463, 0.9726, 0.7462, 0.9728, 0.7461, 0.9728, 0.7461, 0.9726, 0.7462, 0.9737, 0.746, 0.9717, 0.7463, 0.9717, 0.7463, 0.9737, 0.746, 0.9728, 0.7461, -8.941e-08, 0.7423, -8.941e-08, 0.7423, 0.9728, 0.7461, 0.9454, 0.75, 0.9726, 0.7462, 0.9726, 0.7462, 0.9454, 0.75, 0.9737, 0.746, 0.9717, 0.7463, 0.9717, 0.7463, 0.9737, 0.746, 0.9728, 0.7461, -8.941e-08, 0.7423, -8.941e-08, 0.7423, 0.9728, 0.7461, 1.0, 0.7423, 0.9737, 0.746, 0.9737, 0.746, 1.0, 0.7423, 0.9454, 0.75, 0.9454, 0.75, 0.9454, 0.75, 0.9454, 0.75, -8.941e-08, 0.7423, -8.941e-08, 0.7423, -8.941e-08, 0.7423, -8.941e-08, 0.7423, 0.9454, 0.75, 0.9726, 0.7462, 0.9726, 0.7462, 0.9454, 0.75, 0.9717, 0.7463, 0.9454, 0.75, 0.9454, 0.75, 0.9717, 0.7463, 1.0, 0.7423, 0.9737, 0.746, 0.9737, 0.746, 1.0, 0.7423, 0.9717, 0.7463, 0.9454, 0.75, 0.9454, 0.75, 0.9717, 0.7463, 0.9726, 0.7462, 0.9728, 0.7461, 0.9728, 0.7461, 0.9726, 0.7462, 0.9737, 0.746, 0.9717, 0.7463, 0.9717, 0.7463, 0.9737, 0.746, 0.9728, 0.7461, -8.941e-08, 0.7423, -8.941e-08, 0.7423, 0.9728, 0.7461, 1.0, 0.7423, 0.9737, 0.746, 0.9737, 0.746, 1.0, 0.7423, 0.9454, 0.75, 0.9454, 0.75, 0.9454, 0.75, 0.9454, 0.75, -8.941e-08, 0.7423, -8.941e-08, 0.7423, -8.941e-08, 0.7423, -8.941e-08, 0.7423, 0.1818, 0.0, 0.2273, 0.07873, 0.1364, 0.07873, 0.2727, 0.1575, 0.3182, 0.07873, 0.3636, 0.1575, 0.9091, 0.0, 0.9545, 0.07873, 0.8636, 0.07873, 0.7273, 0.0, 0.7727, 0.07873, 0.6818, 0.07873, 0.5455, 0.0, 0.5909, 0.07873, 0.5, 0.07873, 0.2727, 0.1575, 0.3636, 0.1575, 0.3182, 0.2362, 0.09091, 0.1575, 0.1818, 0.1575, 0.1364, 0.2362, 0.8182, 0.1575, 0.9091, 0.1575, 0.8636, 0.2362, 0.6364, 0.1575, 0.7273, 0.1575, 0.6818, 0.2362, 0.4545, 0.1575, 0.5455, 0.1575, 0.5, 0.2362, 0.2727, 0.1575, 0.3182, 0.2362, 0.2273, 0.2362, 0.09091, 0.1575, 0.1364, 0.2362, 0.04546, 0.2362, 0.8182, 0.1575, 0.8636, 0.2362, 0.7727, 0.2362, 0.6364, 0.1575, 0.6818, 0.2362, 0.5909, 0.2362, 0.4545, 0.1575, 0.5, 0.2362, 0.4091, 0.2362, 0.1818, 0.3149, 0.2727, 0.3149, 0.2273, 0.3937, 0.0, 0.3149, 0.09091, 0.3149, 0.04546, 0.3937, 0.7273, 0.3149, 0.8182, 0.3149, 0.7727, 0.3937, 0.5455, 0.3149, 0.6364, 0.3149, 0.5909, 0.3937, 0.3636, 0.3149, 0.4545, 0.3149, 0.4091, 0.3937, 0.4091, 0.3937, 0.5, 0.3937, 0.4545, 0.4724, 0.4091, 0.3937, 0.4545, 0.3149, 0.5, 0.3937, 0.4545, 0.3149, 0.5455, 0.3149, 0.5, 0.3937, 0.5909, 0.3937, 0.6818, 0.3937, 0.6364, 0.4724, 0.5909, 0.3937, 0.6364, 0.3149, 0.6818, 0.3937, 0.6364, 0.3149, 0.7273, 0.3149, 0.6818, 0.3937, 0.7727, 0.3937, 0.8636, 0.3937, 0.8182, 0.4724, 0.7727, 0.3937, 0.8182, 0.3149, 0.8636, 0.3937, 0.8182, 0.3149, 0.9091, 0.3149, 0.8636, 0.3937, 0.04546, 0.3937, 0.1364, 0.3937, 0.09091, 0.4724, 0.04546, 0.3937, 0.09091, 0.3149, 0.1364, 0.3937, 0.09091, 0.3149, 0.1818, 0.3149, 0.1364, 0.3937, 0.2273, 0.3937, 0.3182, 0.3937, 0.2727, 0.4724, 0.2273, 0.3937, 0.2727, 0.3149, 0.3182, 0.3937, 0.2727, 0.3149, 0.3636, 0.3149, 0.3182, 0.3937, 0.4091, 0.2362, 0.4545, 0.3149, 0.3636, 0.3149, 0.4091, 0.2362, 0.5, 0.2362, 0.4545, 0.3149, 0.5, 0.2362, 0.5455, 0.3149, 0.4545, 0.3149, 0.5909, 0.2362, 0.6364, 0.3149, 0.5455, 0.3149, 0.5909, 0.2362, 0.6818, 0.2362, 0.6364, 0.3149, 0.6818, 0.2362, 0.7273, 0.3149, 0.6364, 0.3149, 0.7727, 0.2362, 0.8182, 0.3149, 0.7273, 0.3149, 0.7727, 0.2362, 0.8636, 0.2362, 0.8182, 0.3149, 0.8636, 0.2362, 0.9091, 0.3149, 0.8182, 0.3149, 0.04546, 0.2362, 0.09091, 0.3149, 0.0, 0.3149, 0.04546, 0.2362, 0.1364, 0.2362, 0.09091, 0.3149, 0.1364, 0.2362, 0.1818, 0.3149, 0.09091, 0.3149, 0.2273, 0.2362, 0.2727, 0.3149, 0.1818, 0.3149, 0.2273, 0.2362, 0.3182, 0.2362, 0.2727, 0.3149, 0.3182, 0.2362, 0.3636, 0.3149, 0.2727, 0.3149, 0.5, 0.2362, 0.5909, 0.2362, 0.5455, 0.3149, 0.5, 0.2362, 0.5455, 0.1575, 0.5909, 0.2362, 0.5455, 0.1575, 0.6364, 0.1575, 0.5909, 0.2362, 0.6818, 0.2362, 0.7727, 0.2362, 0.7273, 0.3149, 0.6818, 0.2362, 0.7273, 0.1575, 0.7727, 0.2362, 0.7273, 0.1575, 0.8182, 0.1575, 0.7727, 0.2362, 0.8636, 0.2362, 0.9545, 0.2362, 0.9091, 0.3149, 0.8636, 0.2362, 0.9091, 0.1575, 0.9545, 0.2362, 0.9091, 0.1575, 1.0, 0.1575, 0.9545, 0.2362, 0.1364, 0.2362, 0.2273, 0.2362, 0.1818, 0.3149, 0.1364, 0.2362, 0.1818, 0.1575, 0.2273, 0.2362, 0.1818, 0.1575, 0.2727, 0.1575, 0.2273, 0.2362, 0.3182, 0.2362, 0.4091, 0.2362, 0.3636, 0.3149, 0.3182, 0.2362, 0.3636, 0.1575, 0.4091, 0.2362, 0.3636, 0.1575, 0.4545, 0.1575, 0.4091, 0.2362, 0.5, 0.07873, 0.5455, 0.1575, 0.4545, 0.1575, 0.5, 0.07873, 0.5909, 0.07873, 0.5455, 0.1575, 0.5909, 0.07873, 0.6364, 0.1575, 0.5455, 0.1575, 0.6818, 0.07873, 0.7273, 0.1575, 0.6364, 0.1575, 0.6818, 0.07873, 0.7727, 0.07873, 0.7273, 0.1575, 0.7727, 0.07873, 0.8182, 0.1575, 0.7273, 0.1575, 0.8636, 0.07873, 0.9091, 0.1575, 0.8182, 0.1575, 0.8636, 0.07873, 0.9545, 0.07873, 0.9091, 0.1575, 0.9545, 0.07873, 1.0, 0.1575, 0.9091, 0.1575, 0.3636, 0.1575, 0.4091, 0.07873, 0.4545, 0.1575, 0.3636, 0.1575, 0.3182, 0.07873, 0.4091, 0.07873, 0.3182, 0.07873, 0.3636, 0.0, 0.4091, 0.07873, 0.1364, 0.07873, 0.1818, 0.1575, 0.09091, 0.1575, 0.1364, 0.07873, 0.2273, 0.07873, 0.1818, 0.1575, 0.2273, 0.07873, 0.2727, 0.1575, 0.1818, 0.1575, 0.1818, 0.0, 0.2273, 0.07873, 0.1364, 0.07873, 0.2727, 0.1575, 0.3182, 0.07873, 0.3636, 0.1575, 0.9091, 0.0, 0.9545, 0.07873, 0.8636, 0.07873, 0.7273, 0.0, 0.7727, 0.07873, 0.6818, 0.07873, 0.5455, 0.0, 0.5909, 0.07873, 0.5, 0.07873, 0.2727, 0.1575, 0.3636, 0.1575, 0.3182, 0.2362, 0.09091, 0.1575, 0.1818, 0.1575, 0.1364, 0.2362, 0.8182, 0.1575, 0.9091, 0.1575, 0.8636, 0.2362, 0.6364, 0.1575, 0.7273, 0.1575, 0.6818, 0.2362, 0.4545, 0.1575, 0.5455, 0.1575, 0.5, 0.2362, 0.2727, 0.1575, 0.3182, 0.2362, 0.2273, 0.2362, 0.09091, 0.1575, 0.1364, 0.2362, 0.04546, 0.2362, 0.8182, 0.1575, 0.8636, 0.2362, 0.7727, 0.2362, 0.6364, 0.1575, 0.6818, 0.2362, 0.5909, 0.2362, 0.4545, 0.1575, 0.5, 0.2362, 0.4091, 0.2362, 0.1818, 0.3149, 0.2727, 0.3149, 0.2273, 0.3937, 0.0, 0.3149, 0.09091, 0.3149, 0.04546, 0.3937, 0.7273, 0.3149, 0.8182, 0.3149, 0.7727, 0.3937, 0.5455, 0.3149, 0.6364, 0.3149, 0.5909, 0.3937, 0.3636, 0.3149, 0.4545, 0.3149, 0.4091, 0.3937, 0.4091, 0.3937, 0.5, 0.3937, 0.4545, 0.4724, 0.4091, 0.3937, 0.4545, 0.3149, 0.5, 0.3937, 0.4545, 0.3149, 0.5455, 0.3149, 0.5, 0.3937, 0.5909, 0.3937, 0.6818, 0.3937, 0.6364, 0.4724, 0.5909, 0.3937, 0.6364, 0.3149, 0.6818, 0.3937, 0.6364, 0.3149, 0.7273, 0.3149, 0.6818, 0.3937, 0.7727, 0.3937, 0.8636, 0.3937, 0.8182, 0.4724, 0.7727, 0.3937, 0.8182, 0.3149, 0.8636, 0.3937, 0.8182, 0.3149, 0.9091, 0.3149, 0.8636, 0.3937, 0.04546, 0.3937, 0.1364, 0.3937, 0.09091, 0.4724, 0.04546, 0.3937, 0.09091, 0.3149, 0.1364, 0.3937, 0.09091, 0.3149, 0.1818, 0.3149, 0.1364, 0.3937, 0.2273, 0.3937, 0.3182, 0.3937, 0.2727, 0.4724, 0.2273, 0.3937, 0.2727, 0.3149, 0.3182, 0.3937, 0.2727, 0.3149, 0.3636, 0.3149, 0.3182, 0.3937, 0.4091, 0.2362, 0.4545, 0.3149, 0.3636, 0.3149, 0.4091, 0.2362, 0.5, 0.2362, 0.4545, 0.3149, 0.5, 0.2362, 0.5455, 0.3149, 0.4545, 0.3149, 0.5909, 0.2362, 0.6364, 0.3149, 0.5455, 0.3149, 0.5909, 0.2362, 0.6818, 0.2362, 0.6364, 0.3149, 0.6818, 0.2362, 0.7273, 0.3149, 0.6364, 0.3149, 0.7727, 0.2362, 0.8182, 0.3149, 0.7273, 0.3149, 0.7727, 0.2362, 0.8636, 0.2362, 0.8182, 0.3149, 0.8636, 0.2362, 0.9091, 0.3149, 0.8182, 0.3149, 0.04546, 0.2362, 0.09091, 0.3149, 0.0, 0.3149, 0.04546, 0.2362, 0.1364, 0.2362, 0.09091, 0.3149, 0.1364, 0.2362, 0.1818, 0.3149, 0.09091, 0.3149, 0.2273, 0.2362, 0.2727, 0.3149, 0.1818, 0.3149, 0.2273, 0.2362, 0.3182, 0.2362, 0.2727, 0.3149, 0.3182, 0.2362, 0.3636, 0.3149, 0.2727, 0.3149, 0.5, 0.2362, 0.5909, 0.2362, 0.5455, 0.3149, 0.5, 0.2362, 0.5455, 0.1575, 0.5909, 0.2362, 0.5455, 0.1575, 0.6364, 0.1575, 0.5909, 0.2362, 0.6818, 0.2362, 0.7727, 0.2362, 0.7273, 0.3149, 0.6818, 0.2362, 0.7273, 0.1575, 0.7727, 0.2362, 0.7273, 0.1575, 0.8182, 0.1575, 0.7727, 0.2362, 0.8636, 0.2362, 0.9545, 0.2362, 0.9091, 0.3149, 0.8636, 0.2362, 0.9091, 0.1575, 0.9545, 0.2362, 0.9091, 0.1575, 1.0, 0.1575, 0.9545, 0.2362, 0.1364, 0.2362, 0.2273, 0.2362, 0.1818, 0.3149, 0.1364, 0.2362, 0.1818, 0.1575, 0.2273, 0.2362, 0.1818, 0.1575, 0.2727, 0.1575, 0.2273, 0.2362, 0.3182, 0.2362, 0.4091, 0.2362, 0.3636, 0.3149, 0.3182, 0.2362, 0.3636, 0.1575, 0.4091, 0.2362, 0.3636, 0.1575, 0.4545, 0.1575, 0.4091, 0.2362, 0.5, 0.07873, 0.5455, 0.1575, 0.4545, 0.1575, 0.5, 0.07873, 0.5909, 0.07873, 0.5455, 0.1575, 0.5909, 0.07873, 0.6364, 0.1575, 0.5455, 0.1575, 0.6818, 0.07873, 0.7273, 0.1575, 0.6364, 0.1575, 0.6818, 0.07873, 0.7727, 0.07873, 0.7273, 0.1575, 0.7727, 0.07873, 0.8182, 0.1575, 0.7273, 0.1575, 0.8636, 0.07873, 0.9091, 0.1575, 0.8182, 0.1575, 0.8636, 0.07873, 0.9545, 0.07873, 0.9091, 0.1575, 0.9545, 0.07873, 1.0, 0.1575, 0.9091, 0.1575, 0.3636, 0.1575, 0.4091, 0.07873, 0.4545, 0.1575, 0.3636, 0.1575, 0.3182, 0.07873, 0.4091, 0.07873, 0.3182, 0.07873, 0.3636, 0.0, 0.4091, 0.07873, 0.1364, 0.07873, 0.1818, 0.1575, 0.09091, 0.1575, 0.1364, 0.07873, 0.2273, 0.07873, 0.1818, 0.1575, 0.2273, 0.07873, 0.2727, 0.1575, 0.1818, 0.1575, 0.1818, 0.0, 0.2273, 0.07873, 0.1364, 0.07873, 0.2727, 0.1575, 0.3182, 0.07873, 0.3636, 0.1575, 0.9091, 0.0, 0.9545, 0.07873, 0.8636, 0.07873, 0.7273, 0.0, 0.7727, 0.07873, 0.6818, 0.07873, 0.5455, 0.0, 0.5909, 0.07873, 0.5, 0.07873, 0.2727, 0.1575, 0.3636, 0.1575, 0.3182, 0.2362, 0.09091, 0.1575, 0.1818, 0.1575, 0.1364, 0.2362, 0.8182, 0.1575, 0.9091, 0.1575, 0.8636, 0.2362, 0.6364, 0.1575, 0.7273, 0.1575, 0.6818, 0.2362, 0.4545, 0.1575, 0.5455, 0.1575, 0.5, 0.2362, 0.2727, 0.1575, 0.3182, 0.2362, 0.2273, 0.2362, 0.09091, 0.1575, 0.1364, 0.2362, 0.04546, 0.2362, 0.8182, 0.1575, 0.8636, 0.2362, 0.7727, 0.2362, 0.6364, 0.1575, 0.6818, 0.2362, 0.5909, 0.2362, 0.4545, 0.1575, 0.5, 0.2362, 0.4091, 0.2362, 0.1818, 0.3149, 0.2727, 0.3149, 0.2273, 0.3937, 0.0, 0.3149, 0.09091, 0.3149, 0.04546, 0.3937, 0.7273, 0.3149, 0.8182, 0.3149, 0.7727, 0.3937, 0.5455, 0.3149, 0.6364, 0.3149, 0.5909, 0.3937, 0.3636, 0.3149, 0.4545, 0.3149, 0.4091, 0.3937, 0.4091, 0.3937, 0.5, 0.3937, 0.4545, 0.4724, 0.4091, 0.3937, 0.4545, 0.3149, 0.5, 0.3937, 0.4545, 0.3149, 0.5455, 0.3149, 0.5, 0.3937, 0.5909, 0.3937, 0.6818, 0.3937, 0.6364, 0.4724, 0.5909, 0.3937, 0.6364, 0.3149, 0.6818, 0.3937, 0.6364, 0.3149, 0.7273, 0.3149, 0.6818, 0.3937, 0.7727, 0.3937, 0.8636, 0.3937, 0.8182, 0.4724, 0.7727, 0.3937, 0.8182, 0.3149, 0.8636, 0.3937, 0.8182, 0.3149, 0.9091, 0.3149, 0.8636, 0.3937, 0.04546, 0.3937, 0.1364, 0.3937, 0.09091, 0.4724, 0.04546, 0.3937, 0.09091, 0.3149, 0.1364, 0.3937, 0.09091, 0.3149, 0.1818, 0.3149, 0.1364, 0.3937, 0.2273, 0.3937, 0.3182, 0.3937, 0.2727, 0.4724, 0.2273, 0.3937, 0.2727, 0.3149, 0.3182, 0.3937, 0.2727, 0.3149, 0.3636, 0.3149, 0.3182, 0.3937, 0.4091, 0.2362, 0.4545, 0.3149, 0.3636, 0.3149, 0.4091, 0.2362, 0.5, 0.2362, 0.4545, 0.3149, 0.5, 0.2362, 0.5455, 0.3149, 0.4545, 0.3149, 0.5909, 0.2362, 0.6364, 0.3149, 0.5455, 0.3149, 0.5909, 0.2362, 0.6818, 0.2362, 0.6364, 0.3149, 0.6818, 0.2362, 0.7273, 0.3149, 0.6364, 0.3149, 0.7727, 0.2362, 0.8182, 0.3149, 0.7273, 0.3149, 0.7727, 0.2362, 0.8636, 0.2362, 0.8182, 0.3149, 0.8636, 0.2362, 0.9091, 0.3149, 0.8182, 0.3149, 0.04546, 0.2362, 0.09091, 0.3149, 0.0, 0.3149, 0.04546, 0.2362, 0.1364, 0.2362, 0.09091, 0.3149, 0.1364, 0.2362, 0.1818, 0.3149, 0.09091, 0.3149, 0.2273, 0.2362, 0.2727, 0.3149, 0.1818, 0.3149, 0.2273, 0.2362, 0.3182, 0.2362, 0.2727, 0.3149, 0.3182, 0.2362, 0.3636, 0.3149, 0.2727, 0.3149, 0.5, 0.2362, 0.5909, 0.2362, 0.5455, 0.3149, 0.5, 0.2362, 0.5455, 0.1575, 0.5909, 0.2362, 0.5455, 0.1575, 0.6364, 0.1575, 0.5909, 0.2362, 0.6818, 0.2362, 0.7727, 0.2362, 0.7273, 0.3149, 0.6818, 0.2362, 0.7273, 0.1575, 0.7727, 0.2362, 0.7273, 0.1575, 0.8182, 0.1575, 0.7727, 0.2362, 0.8636, 0.2362, 0.9545, 0.2362, 0.9091, 0.3149, 0.8636, 0.2362, 0.9091, 0.1575, 0.9545, 0.2362, 0.9091, 0.1575, 1.0, 0.1575, 0.9545, 0.2362, 0.1364, 0.2362, 0.2273, 0.2362, 0.1818, 0.3149, 0.1364, 0.2362, 0.1818, 0.1575, 0.2273, 0.2362, 0.1818, 0.1575, 0.2727, 0.1575, 0.2273, 0.2362, 0.3182, 0.2362, 0.4091, 0.2362, 0.3636, 0.3149, 0.3182, 0.2362, 0.3636, 0.1575, 0.4091, 0.2362, 0.3636, 0.1575, 0.4545, 0.1575, 0.4091, 0.2362, 0.5, 0.07873, 0.5455, 0.1575, 0.4545, 0.1575, 0.5, 0.07873, 0.5909, 0.07873, 0.5455, 0.1575, 0.5909, 0.07873, 0.6364, 0.1575, 0.5455, 0.1575, 0.6818, 0.07873, 0.7273, 0.1575, 0.6364, 0.1575, 0.6818, 0.07873, 0.7727, 0.07873, 0.7273, 0.1575, 0.7727, 0.07873, 0.8182, 0.1575, 0.7273, 0.1575, 0.8636, 0.07873, 0.9091, 0.1575, 0.8182, 0.1575, 0.8636, 0.07873, 0.9545, 0.07873, 0.9091, 0.1575, 0.9545, 0.07873, 1.0, 0.1575, 0.9091, 0.1575, 0.3636, 0.1575, 0.4091, 0.07873, 0.4545, 0.1575, 0.3636, 0.1575, 0.3182, 0.07873, 0.4091, 0.07873, 0.3182, 0.07873, 0.3636, 0.0, 0.4091, 0.07873, 0.1364, 0.07873, 0.1818, 0.1575, 0.09091, 0.1575, 0.1364, 0.07873, 0.2273, 0.07873, 0.1818, 0.1575, 0.2273, 0.07873, 0.2727, 0.1575, 0.1818, 0.1575, 0.1818, 0.0, 0.2273, 0.07873, 0.1364, 0.07873, 0.2727, 0.1575, 0.3182, 0.07873, 0.3636, 0.1575, 0.9091, 0.0, 0.9545, 0.07873, 0.8636, 0.07873, 0.7273, 0.0, 0.7727, 0.07873, 0.6818, 0.07873, 0.5455, 0.0, 0.5909, 0.07873, 0.5, 0.07873, 0.2727, 0.1575, 0.3636, 0.1575, 0.3182, 0.2362, 0.09091, 0.1575, 0.1818, 0.1575, 0.1364, 0.2362, 0.8182, 0.1575, 0.9091, 0.1575, 0.8636, 0.2362, 0.6364, 0.1575, 0.7273, 0.1575, 0.6818, 0.2362, 0.4545, 0.1575, 0.5455, 0.1575, 0.5, 0.2362, 0.2727, 0.1575, 0.3182, 0.2362, 0.2273, 0.2362, 0.09091, 0.1575, 0.1364, 0.2362, 0.04546, 0.2362, 0.8182, 0.1575, 0.8636, 0.2362, 0.7727, 0.2362, 0.6364, 0.1575, 0.6818, 0.2362, 0.5909, 0.2362, 0.4545, 0.1575, 0.5, 0.2362, 0.4091, 0.2362, 0.1818, 0.3149, 0.2727, 0.3149, 0.2273, 0.3937, 0.0, 0.3149, 0.09091, 0.3149, 0.04546, 0.3937, 0.7273, 0.3149, 0.8182, 0.3149, 0.7727, 0.3937, 0.5455, 0.3149, 0.6364, 0.3149, 0.5909, 0.3937, 0.3636, 0.3149, 0.4545, 0.3149, 0.4091, 0.3937, 0.4091, 0.3937, 0.5, 0.3937, 0.4545, 0.4724, 0.4091, 0.3937, 0.4545, 0.3149, 0.5, 0.3937, 0.4545, 0.3149, 0.5455, 0.3149, 0.5, 0.3937, 0.5909, 0.3937, 0.6818, 0.3937, 0.6364, 0.4724, 0.5909, 0.3937, 0.6364, 0.3149, 0.6818, 0.3937, 0.6364, 0.3149, 0.7273, 0.3149, 0.6818, 0.3937, 0.7727, 0.3937, 0.8636, 0.3937, 0.8182, 0.4724, 0.7727, 0.3937, 0.8182, 0.3149, 0.8636, 0.3937, 0.8182, 0.3149, 0.9091, 0.3149, 0.8636, 0.3937, 0.04546, 0.3937, 0.1364, 0.3937, 0.09091, 0.4724, 0.04546, 0.3937, 0.09091, 0.3149, 0.1364, 0.3937, 0.09091, 0.3149, 0.1818, 0.3149, 0.1364, 0.3937, 0.2273, 0.3937, 0.3182, 0.3937, 0.2727, 0.4724, 0.2273, 0.3937, 0.2727, 0.3149, 0.3182, 0.3937, 0.2727, 0.3149, 0.3636, 0.3149, 0.3182, 0.3937, 0.4091, 0.2362, 0.4545, 0.3149, 0.3636, 0.3149, 0.4091, 0.2362, 0.5, 0.2362, 0.4545, 0.3149, 0.5, 0.2362, 0.5455, 0.3149, 0.4545, 0.3149, 0.5909, 0.2362, 0.6364, 0.3149, 0.5455, 0.3149, 0.5909, 0.2362, 0.6818, 0.2362, 0.6364, 0.3149, 0.6818, 0.2362, 0.7273, 0.3149, 0.6364, 0.3149, 0.7727, 0.2362, 0.8182, 0.3149, 0.7273, 0.3149, 0.7727, 0.2362, 0.8636, 0.2362, 0.8182, 0.3149, 0.8636, 0.2362, 0.9091, 0.3149, 0.8182, 0.3149, 0.04546, 0.2362, 0.09091, 0.3149, 0.0, 0.3149, 0.04546, 0.2362, 0.1364, 0.2362, 0.09091, 0.3149, 0.1364, 0.2362, 0.1818, 0.3149, 0.09091, 0.3149, 0.2273, 0.2362, 0.2727, 0.3149, 0.1818, 0.3149, 0.2273, 0.2362, 0.3182, 0.2362, 0.2727, 0.3149, 0.3182, 0.2362, 0.3636, 0.3149, 0.2727, 0.3149, 0.5, 0.2362, 0.5909, 0.2362, 0.5455, 0.3149, 0.5, 0.2362, 0.5455, 0.1575, 0.5909, 0.2362, 0.5455, 0.1575, 0.6364, 0.1575, 0.5909, 0.2362, 0.6818, 0.2362, 0.7727, 0.2362, 0.7273, 0.3149, 0.6818, 0.2362, 0.7273, 0.1575, 0.7727, 0.2362, 0.7273, 0.1575, 0.8182, 0.1575, 0.7727, 0.2362, 0.8636, 0.2362, 0.9545, 0.2362, 0.9091, 0.3149, 0.8636, 0.2362, 0.9091, 0.1575, 0.9545, 0.2362, 0.9091, 0.1575, 1.0, 0.1575, 0.9545, 0.2362, 0.1364, 0.2362, 0.2273, 0.2362, 0.1818, 0.3149, 0.1364, 0.2362, 0.1818, 0.1575, 0.2273, 0.2362, 0.1818, 0.1575, 0.2727, 0.1575, 0.2273, 0.2362, 0.3182, 0.2362, 0.4091, 0.2362, 0.3636, 0.3149, 0.3182, 0.2362, 0.3636, 0.1575, 0.4091, 0.2362, 0.3636, 0.1575, 0.4545, 0.1575, 0.4091, 0.2362, 0.5, 0.07873, 0.5455, 0.1575, 0.4545, 0.1575, 0.5, 0.07873, 0.5909, 0.07873, 0.5455, 0.1575, 0.5909, 0.07873, 0.6364, 0.1575, 0.5455, 0.1575, 0.6818, 0.07873, 0.7273, 0.1575, 0.6364, 0.1575, 0.6818, 0.07873, 0.7727, 0.07873, 0.7273, 0.1575, 0.7727, 0.07873, 0.8182, 0.1575, 0.7273, 0.1575, 0.8636, 0.07873, 0.9091, 0.1575, 0.8182, 0.1575, 0.8636, 0.07873, 0.9545, 0.07873, 0.9091, 0.1575, 0.9545, 0.07873, 1.0, 0.1575, 0.9091, 0.1575, 0.3636, 0.1575, 0.4091, 0.07873, 0.4545, 0.1575, 0.3636, 0.1575, 0.3182, 0.07873, 0.4091, 0.07873, 0.3182, 0.07873, 0.3636, 0.0, 0.4091, 0.07873, 0.1364, 0.07873, 0.1818, 0.1575, 0.09091, 0.1575, 0.1364, 0.07873, 0.2273, 0.07873, 0.1818, 0.1575, 0.2273, 0.07873, 0.2727, 0.1575, 0.1818, 0.1575, 0.1818, 0.0, 0.2273, 0.07873, 0.1364, 0.07873, 0.2727, 0.1575, 0.3182, 0.07873, 0.3636, 0.1575, 0.9091, 0.0, 0.9545, 0.07873, 0.8636, 0.07873, 0.7273, 0.0, 0.7727, 0.07873, 0.6818, 0.07873, 0.5455, 0.0, 0.5909, 0.07873, 0.5, 0.07873, 0.2727, 0.1575, 0.3636, 0.1575, 0.3182, 0.2362, 0.09091, 0.1575, 0.1818, 0.1575, 0.1364, 0.2362, 0.8182, 0.1575, 0.9091, 0.1575, 0.8636, 0.2362, 0.6364, 0.1575, 0.7273, 0.1575, 0.6818, 0.2362, 0.4545, 0.1575, 0.5455, 0.1575, 0.5, 0.2362, 0.2727, 0.1575, 0.3182, 0.2362, 0.2273, 0.2362, 0.09091, 0.1575, 0.1364, 0.2362, 0.04546, 0.2362, 0.8182, 0.1575, 0.8636, 0.2362, 0.7727, 0.2362, 0.6364, 0.1575, 0.6818, 0.2362, 0.5909, 0.2362, 0.4545, 0.1575, 0.5, 0.2362, 0.4091, 0.2362, 0.1818, 0.3149, 0.2727, 0.3149, 0.2273, 0.3937, 0.0, 0.3149, 0.09091, 0.3149, 0.04546, 0.3937, 0.7273, 0.3149, 0.8182, 0.3149, 0.7727, 0.3937, 0.5455, 0.3149, 0.6364, 0.3149, 0.5909, 0.3937, 0.3636, 0.3149, 0.4545, 0.3149, 0.4091, 0.3937, 0.4091, 0.3937, 0.5, 0.3937, 0.4545, 0.4724, 0.4091, 0.3937, 0.4545, 0.3149, 0.5, 0.3937, 0.4545, 0.3149, 0.5455, 0.3149, 0.5, 0.3937, 0.5909, 0.3937, 0.6818, 0.3937, 0.6364, 0.4724, 0.5909, 0.3937, 0.6364, 0.3149, 0.6818, 0.3937, 0.6364, 0.3149, 0.7273, 0.3149, 0.6818, 0.3937, 0.7727, 0.3937, 0.8636, 0.3937, 0.8182, 0.4724, 0.7727, 0.3937, 0.8182, 0.3149, 0.8636, 0.3937, 0.8182, 0.3149, 0.9091, 0.3149, 0.8636, 0.3937, 0.04546, 0.3937, 0.1364, 0.3937, 0.09091, 0.4724, 0.04546, 0.3937, 0.09091, 0.3149, 0.1364, 0.3937, 0.09091, 0.3149, 0.1818, 0.3149, 0.1364, 0.3937, 0.2273, 0.3937, 0.3182, 0.3937, 0.2727, 0.4724, 0.2273, 0.3937, 0.2727, 0.3149, 0.3182, 0.3937, 0.2727, 0.3149, 0.3636, 0.3149, 0.3182, 0.3937, 0.4091, 0.2362, 0.4545, 0.3149, 0.3636, 0.3149, 0.4091, 0.2362, 0.5, 0.2362, 0.4545, 0.3149, 0.5, 0.2362, 0.5455, 0.3149, 0.4545, 0.3149, 0.5909, 0.2362, 0.6364, 0.3149, 0.5455, 0.3149, 0.5909, 0.2362, 0.6818, 0.2362, 0.6364, 0.3149, 0.6818, 0.2362, 0.7273, 0.3149, 0.6364, 0.3149, 0.7727, 0.2362, 0.8182, 0.3149, 0.7273, 0.3149, 0.7727, 0.2362, 0.8636, 0.2362, 0.8182, 0.3149, 0.8636, 0.2362, 0.9091, 0.3149, 0.8182, 0.3149, 0.04546, 0.2362, 0.09091, 0.3149, 0.0, 0.3149, 0.04546, 0.2362, 0.1364, 0.2362, 0.09091, 0.3149, 0.1364, 0.2362, 0.1818, 0.3149, 0.09091, 0.3149, 0.2273, 0.2362, 0.2727, 0.3149, 0.1818, 0.3149, 0.2273, 0.2362, 0.3182, 0.2362, 0.2727, 0.3149, 0.3182, 0.2362, 0.3636, 0.3149, 0.2727, 0.3149, 0.5, 0.2362, 0.5909, 0.2362, 0.5455, 0.3149, 0.5, 0.2362, 0.5455, 0.1575, 0.5909, 0.2362, 0.5455, 0.1575, 0.6364, 0.1575, 0.5909, 0.2362, 0.6818, 0.2362, 0.7727, 0.2362, 0.7273, 0.3149, 0.6818, 0.2362, 0.7273, 0.1575, 0.7727, 0.2362, 0.7273, 0.1575, 0.8182, 0.1575, 0.7727, 0.2362, 0.8636, 0.2362, 0.9545, 0.2362, 0.9091, 0.3149, 0.8636, 0.2362, 0.9091, 0.1575, 0.9545, 0.2362, 0.9091, 0.1575, 1.0, 0.1575, 0.9545, 0.2362, 0.1364, 0.2362, 0.2273, 0.2362, 0.1818, 0.3149, 0.1364, 0.2362, 0.1818, 0.1575, 0.2273, 0.2362, 0.1818, 0.1575, 0.2727, 0.1575, 0.2273, 0.2362, 0.3182, 0.2362, 0.4091, 0.2362, 0.3636, 0.3149, 0.3182, 0.2362, 0.3636, 0.1575, 0.4091, 0.2362, 0.3636, 0.1575, 0.4545, 0.1575, 0.4091, 0.2362, 0.5, 0.07873, 0.5455, 0.1575, 0.4545, 0.1575, 0.5, 0.07873, 0.5909, 0.07873, 0.5455, 0.1575, 0.5909, 0.07873, 0.6364, 0.1575, 0.5455, 0.1575, 0.6818, 0.07873, 0.7273, 0.1575, 0.6364, 0.1575, 0.6818, 0.07873, 0.7727, 0.07873, 0.7273, 0.1575, 0.7727, 0.07873, 0.8182, 0.1575, 0.7273, 0.1575, 0.8636, 0.07873, 0.9091, 0.1575, 0.8182, 0.1575, 0.8636, 0.07873, 0.9545, 0.07873, 0.9091, 0.1575, 0.9545, 0.07873, 1.0, 0.1575, 0.9091, 0.1575, 0.3636, 0.1575, 0.4091, 0.07873, 0.4545, 0.1575, 0.3636, 0.1575, 0.3182, 0.07873, 0.4091, 0.07873, 0.3182, 0.07873, 0.3636, 0.0, 0.4091, 0.07873, 0.1364, 0.07873, 0.1818, 0.1575, 0.09091, 0.1575, 0.1364, 0.07873, 0.2273, 0.07873, 0.1818, 0.1575, 0.2273, 0.07873, 0.2727, 0.1575, 0.1818, 0.1575, 0.1818, 0.0, 0.2273, 0.07873, 0.1364, 0.07873, 0.2727, 0.1575, 0.3182, 0.07873, 0.3636, 0.1575, 0.9091, 0.0, 0.9545, 0.07873, 0.8636, 0.07873, 0.7273, 0.0, 0.7727, 0.07873, 0.6818, 0.07873, 0.5455, 0.0, 0.5909, 0.07873, 0.5, 0.07873, 0.2727, 0.1575, 0.3636, 0.1575, 0.3182, 0.2362, 0.09091, 0.1575, 0.1818, 0.1575, 0.1364, 0.2362, 0.8182, 0.1575, 0.9091, 0.1575, 0.8636, 0.2362, 0.6364, 0.1575, 0.7273, 0.1575, 0.6818, 0.2362, 0.4545, 0.1575, 0.5455, 0.1575, 0.5, 0.2362, 0.2727, 0.1575, 0.3182, 0.2362, 0.2273, 0.2362, 0.09091, 0.1575, 0.1364, 0.2362, 0.04546, 0.2362, 0.8182, 0.1575, 0.8636, 0.2362, 0.7727, 0.2362, 0.6364, 0.1575, 0.6818, 0.2362, 0.5909, 0.2362, 0.4545, 0.1575, 0.5, 0.2362, 0.4091, 0.2362, 0.1818, 0.3149, 0.2727, 0.3149, 0.2273, 0.3937, 0.0, 0.3149, 0.09091, 0.3149, 0.04546, 0.3937, 0.7273, 0.3149, 0.8182, 0.3149, 0.7727, 0.3937, 0.5455, 0.3149, 0.6364, 0.3149, 0.5909, 0.3937, 0.3636, 0.3149, 0.4545, 0.3149, 0.4091, 0.3937, 0.4091, 0.3937, 0.5, 0.3937, 0.4545, 0.4724, 0.4091, 0.3937, 0.4545, 0.3149, 0.5, 0.3937, 0.4545, 0.3149, 0.5455, 0.3149, 0.5, 0.3937, 0.5909, 0.3937, 0.6818, 0.3937, 0.6364, 0.4724, 0.5909, 0.3937, 0.6364, 0.3149, 0.6818, 0.3937, 0.6364, 0.3149, 0.7273, 0.3149, 0.6818, 0.3937, 0.7727, 0.3937, 0.8636, 0.3937, 0.8182, 0.4724, 0.7727, 0.3937, 0.8182, 0.3149, 0.8636, 0.3937, 0.8182, 0.3149, 0.9091, 0.3149, 0.8636, 0.3937, 0.04546, 0.3937, 0.1364, 0.3937, 0.09091, 0.4724, 0.04546, 0.3937, 0.09091, 0.3149, 0.1364, 0.3937, 0.09091, 0.3149, 0.1818, 0.3149, 0.1364, 0.3937, 0.2273, 0.3937, 0.3182, 0.3937, 0.2727, 0.4724, 0.2273, 0.3937, 0.2727, 0.3149, 0.3182, 0.3937, 0.2727, 0.3149, 0.3636, 0.3149, 0.3182, 0.3937, 0.4091, 0.2362, 0.4545, 0.3149, 0.3636, 0.3149, 0.4091, 0.2362, 0.5, 0.2362, 0.4545, 0.3149, 0.5, 0.2362, 0.5455, 0.3149, 0.4545, 0.3149, 0.5909, 0.2362, 0.6364, 0.3149, 0.5455, 0.3149, 0.5909, 0.2362, 0.6818, 0.2362, 0.6364, 0.3149, 0.6818, 0.2362, 0.7273, 0.3149, 0.6364, 0.3149, 0.7727, 0.2362, 0.8182, 0.3149, 0.7273, 0.3149, 0.7727, 0.2362, 0.8636, 0.2362, 0.8182, 0.3149, 0.8636, 0.2362, 0.9091, 0.3149, 0.8182, 0.3149, 0.04546, 0.2362, 0.09091, 0.3149, 0.0, 0.3149, 0.04546, 0.2362, 0.1364, 0.2362, 0.09091, 0.3149, 0.1364, 0.2362, 0.1818, 0.3149, 0.09091, 0.3149, 0.2273, 0.2362, 0.2727, 0.3149, 0.1818, 0.3149, 0.2273, 0.2362, 0.3182, 0.2362, 0.2727, 0.3149, 0.3182, 0.2362, 0.3636, 0.3149, 0.2727, 0.3149, 0.5, 0.2362, 0.5909, 0.2362, 0.5455, 0.3149, 0.5, 0.2362, 0.5455, 0.1575, 0.5909, 0.2362, 0.5455, 0.1575, 0.6364, 0.1575, 0.5909, 0.2362, 0.6818, 0.2362, 0.7727, 0.2362, 0.7273, 0.3149, 0.6818, 0.2362, 0.7273, 0.1575, 0.7727, 0.2362, 0.7273, 0.1575, 0.8182, 0.1575, 0.7727, 0.2362, 0.8636, 0.2362, 0.9545, 0.2362, 0.9091, 0.3149, 0.8636, 0.2362, 0.9091, 0.1575, 0.9545, 0.2362, 0.9091, 0.1575, 1.0, 0.1575, 0.9545, 0.2362, 0.1364, 0.2362, 0.2273, 0.2362, 0.1818, 0.3149, 0.1364, 0.2362, 0.1818, 0.1575, 0.2273, 0.2362, 0.1818, 0.1575, 0.2727, 0.1575, 0.2273, 0.2362, 0.3182, 0.2362, 0.4091, 0.2362, 0.3636, 0.3149, 0.3182, 0.2362, 0.3636, 0.1575, 0.4091, 0.2362, 0.3636, 0.1575, 0.4545, 0.1575, 0.4091, 0.2362, 0.5, 0.07873, 0.5455, 0.1575, 0.4545, 0.1575, 0.5, 0.07873, 0.5909, 0.07873, 0.5455, 0.1575, 0.5909, 0.07873, 0.6364, 0.1575, 0.5455, 0.1575, 0.6818, 0.07873, 0.7273, 0.1575, 0.6364, 0.1575, 0.6818, 0.07873, 0.7727, 0.07873, 0.7273, 0.1575, 0.7727, 0.07873, 0.8182, 0.1575, 0.7273, 0.1575, 0.8636, 0.07873, 0.9091, 0.1575, 0.8182, 0.1575, 0.8636, 0.07873, 0.9545, 0.07873, 0.9091, 0.1575, 0.9545, 0.07873, 1.0, 0.1575, 0.9091, 0.1575, 0.3636, 0.1575, 0.4091, 0.07873, 0.4545, 0.1575, 0.3636, 0.1575, 0.3182, 0.07873, 0.4091, 0.07873, 0.3182, 0.07873, 0.3636, 0.0, 0.4091, 0.07873, 0.1364, 0.07873, 0.1818, 0.1575, 0.09091, 0.1575, 0.1364, 0.07873, 0.2273, 0.07873, 0.1818, 0.1575, 0.2273, 0.07873, 0.2727, 0.1575, 0.1818, 0.1575, 1.0, 0.7423, 0.9737, 0.746, 0.9717, 0.7463, 0.9454, 0.75, 0.9454, 0.75, 0.9726, 0.7462, 0.9728, 0.7461, 1.0, 0.7423, 0.9454, 0.75, 0.9454, 0.75, 0.9454, 0.75, 0.9454, 0.75, -8.941e-08, 0.7423, -8.941e-08, 0.7423, -8.941e-08, 0.7423, -8.941e-08, 0.7423, 0.9454, 0.75, 0.9726, 0.7462, 0.9726, 0.7462, 0.9454, 0.75, 0.9717, 0.7463, 0.9454, 0.75, 0.9454, 0.75, 0.9717, 0.7463, 0.9726, 0.7462, 0.9728, 0.7461, 0.9728, 0.7461, 0.9726, 0.7462, 0.9737, 0.746, 0.9717, 0.7463, 0.9717, 0.7463, 0.9737, 0.746, 0.9728, 0.7461, -8.941e-08, 0.7423, -8.941e-08, 0.7423, 0.9728, 0.7461])
me_cylinder.materials.append(mat_material_001)
me_cylinder.materials.append(mat_material_002)
me_cylinder.materials.append(mat_material_003)
me_cylinder.update()

# ---- objects
ob_cylinder = bpy.data.objects.new('Cylinder', me_cylinder)

# ---- transforms, parenting, visibility, modifiers, constraints
ob_cylinder.location = (0.0, 0.0, 0.0)

# ---- collection membership
col_collection.objects.link(ob_cylinder)

# ---- scene / render settings (as saved in the file)
scene.frame_start = 1; scene.frame_end = 250; scene.frame_set(1)
scene.render.engine = 'BLENDER_EEVEE_NEXT'
scene.cycles.sampling_pattern = 'TABULATED_SOBOL'
scene.view_settings.view_transform = 'Filmic'
bpy.context.view_layer.update()

# ---- added for rendering (the .blend has no active camera and no usable light): camera, sun
cam_auto = bpy.data.cameras.new('AutoCamera')
cam_auto.lens = 50.0
cam_auto.sensor_width = 36.0
cam_auto.clip_end = 1000.0
ob_auto_camera = bpy.data.objects.new('AutoCamera', cam_auto)
scene.collection.objects.link(ob_auto_camera)
ob_auto_camera.location = (10.6162, -13.0086, 13.7169)
ob_auto_camera.rotation_euler = (1.09748, -7.21219e-08, 0.694738)
scene.camera = ob_auto_camera
light_auto_sun = bpy.data.lights.new('AutoSun', 'SUN')
light_auto_sun.energy = 3.0
light_auto_sun.angle = 0.0523599
ob_auto_sun = bpy.data.objects.new('AutoSun', light_auto_sun)
scene.collection.objects.link(ob_auto_sun)
ob_auto_sun.rotation_euler = (0.872665, 0.174533, 0.523599)
bpy.context.view_layer.update()
